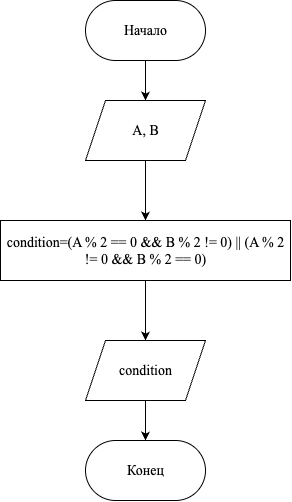

The diagram above was exported from draw.io. Its source (the exported page's mxGraphModel, read from the mxfile embedded in the PNG):
<mxGraphModel dx="1240" dy="666" grid="1" gridSize="10" guides="1" tooltips="1" connect="1" arrows="1" fold="1" page="1" pageScale="1" pageWidth="827" pageHeight="1169" math="0" shadow="0">
  <root>
    <mxCell id="0" />
    <mxCell id="1" parent="0" />
    <mxCell id="WC71KHNGJgFV1a5n-FVV-1" style="edgeStyle=orthogonalEdgeStyle;rounded=0;orthogonalLoop=1;jettySize=auto;html=1;" edge="1" parent="1" source="ROuKOk2gc2aI3sqKB7Jh-1" target="WC71KHNGJgFV1a5n-FVV-2">
      <mxGeometry relative="1" as="geometry">
        <mxPoint x="410" y="230" as="targetPoint" />
      </mxGeometry>
    </mxCell>
    <mxCell id="ROuKOk2gc2aI3sqKB7Jh-1" value="&lt;font style=&quot;font-size: 14px;&quot; face=&quot;Times New Roman&quot;&gt;Начало&lt;/font&gt;" style="rounded=1;whiteSpace=wrap;html=1;arcSize=50;" parent="1" vertex="1">
      <mxGeometry x="350" y="100" width="120" height="60" as="geometry" />
    </mxCell>
    <mxCell id="WC71KHNGJgFV1a5n-FVV-23" style="edgeStyle=orthogonalEdgeStyle;rounded=0;orthogonalLoop=1;jettySize=auto;html=1;" edge="1" parent="1" source="WC71KHNGJgFV1a5n-FVV-2" target="WC71KHNGJgFV1a5n-FVV-21">
      <mxGeometry relative="1" as="geometry" />
    </mxCell>
    <mxCell id="WC71KHNGJgFV1a5n-FVV-2" value="&lt;font style=&quot;font-size: 14px;&quot; face=&quot;Times New Roman&quot;&gt;A, B&lt;/font&gt;" style="shape=parallelogram;perimeter=parallelogramPerimeter;whiteSpace=wrap;html=1;fixedSize=1;" vertex="1" parent="1">
      <mxGeometry x="350" y="200" width="120" height="60" as="geometry" />
    </mxCell>
    <mxCell id="WC71KHNGJgFV1a5n-FVV-20" style="edgeStyle=orthogonalEdgeStyle;rounded=0;orthogonalLoop=1;jettySize=auto;html=1;entryX=0.5;entryY=0;entryDx=0;entryDy=0;" edge="1" parent="1" source="WC71KHNGJgFV1a5n-FVV-13" target="WC71KHNGJgFV1a5n-FVV-17">
      <mxGeometry relative="1" as="geometry" />
    </mxCell>
    <mxCell id="WC71KHNGJgFV1a5n-FVV-13" value="&lt;font style=&quot;font-size: 14px;&quot; face=&quot;Times New Roman&quot;&gt;condition&lt;/font&gt;" style="shape=parallelogram;perimeter=parallelogramPerimeter;whiteSpace=wrap;html=1;fixedSize=1;" vertex="1" parent="1">
      <mxGeometry x="350" y="440" width="120" height="60" as="geometry" />
    </mxCell>
    <mxCell id="WC71KHNGJgFV1a5n-FVV-17" value="&lt;font style=&quot;font-size: 14px;&quot; face=&quot;Times New Roman&quot;&gt;Конец&lt;/font&gt;" style="rounded=1;whiteSpace=wrap;html=1;arcSize=50;" vertex="1" parent="1">
      <mxGeometry x="350" y="540" width="120" height="60" as="geometry" />
    </mxCell>
    <mxCell id="WC71KHNGJgFV1a5n-FVV-21" value="&lt;font style=&quot;font-size: 14px;&quot; face=&quot;Times New Roman&quot;&gt;condition=(A % 2 == 0 &amp;amp;&amp;amp; B % 2 != 0) || (A % 2 != 0 &amp;amp;&amp;amp; B % 2 == 0)&lt;/font&gt;" style="rounded=0;whiteSpace=wrap;html=1;" vertex="1" parent="1">
      <mxGeometry x="265" y="320" width="290" height="60" as="geometry" />
    </mxCell>
    <mxCell id="WC71KHNGJgFV1a5n-FVV-22" style="edgeStyle=orthogonalEdgeStyle;rounded=0;orthogonalLoop=1;jettySize=auto;html=1;entryX=0.5;entryY=0;entryDx=0;entryDy=0;" edge="1" parent="1" source="WC71KHNGJgFV1a5n-FVV-21" target="WC71KHNGJgFV1a5n-FVV-13">
      <mxGeometry relative="1" as="geometry">
        <mxPoint x="406" y="600" as="targetPoint" />
      </mxGeometry>
    </mxCell>
  </root>
</mxGraphModel>